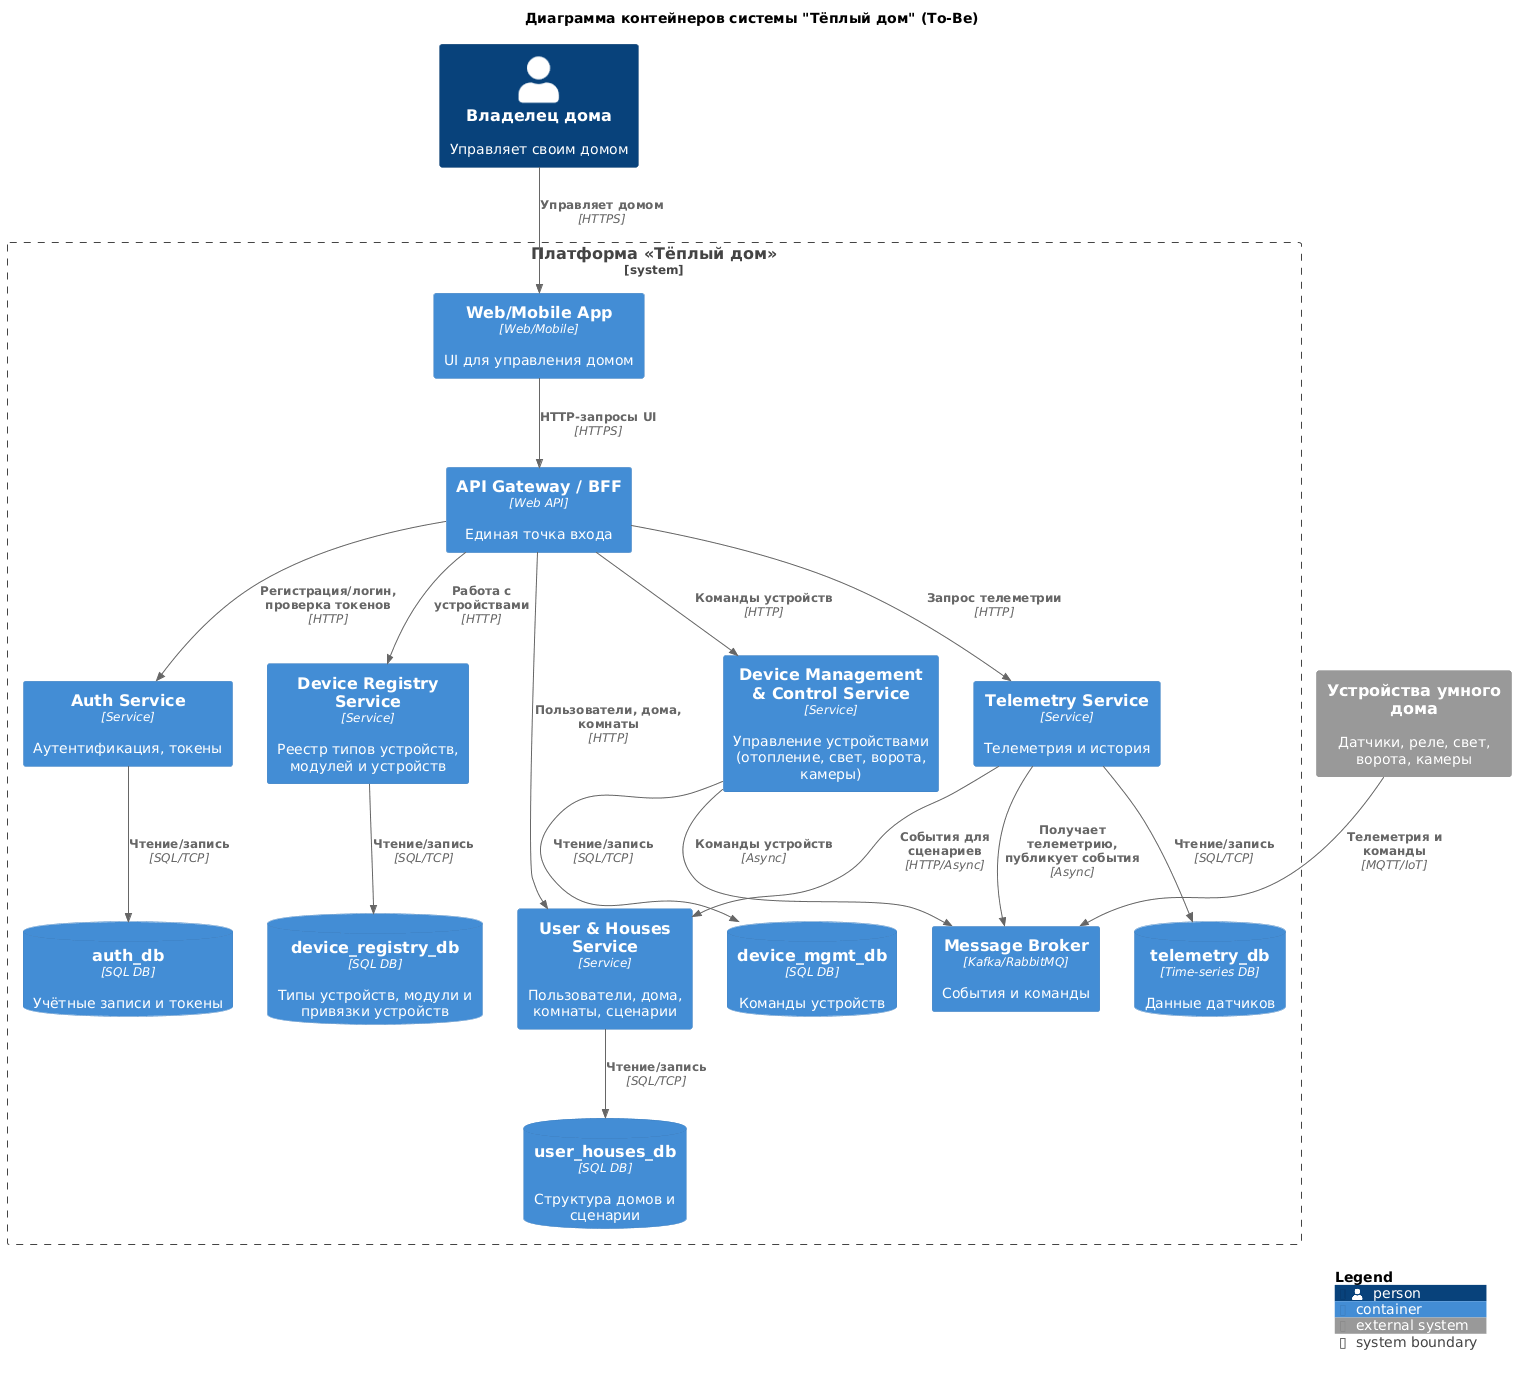

The diagram above was rendered by PlantUML. Its source (embedded in the PNG):
@startuml C4_Containers_ToBe
!include <C4/C4_Container>

LAYOUT_WITH_LEGEND()

title Диаграмма контейнеров системы "Тёплый дом" (To-Be)

Person(user, "Владелец дома", "Управляет своим домом")

System_Boundary(smarthome, "Платформа «Тёплый дом»") {
    Container(webapp, "Web/Mobile App", "Web/Mobile", "UI для управления домом")

    Container(apigw, "API Gateway / BFF", "Web API", "Единая точка входа")

    Container(auth, "Auth Service", "Service", "Аутентификация, токены")
    ContainerDb(auth_db, "auth_db", "SQL DB", "Учётные записи и токены")

    Container(userhouses, "User & Houses Service", "Service", "Пользователи, дома, комнаты, сценарии")
    ContainerDb(userhouses_db, "user_houses_db", "SQL DB", "Структура домов и сценарии")

    Container(devreg, "Device Registry Service", "Service", "Реестр типов устройств, модулей и устройств")
    ContainerDb(devreg_db, "device_registry_db", "SQL DB", "Типы устройств, модули и привязки устройств")

    Container(device_mgmt, "Device Management & Control Service", "Service", "Управление устройствами (отопление, свет, ворота, камеры)")
    ContainerDb(device_mgmt_db, "device_mgmt_db", "SQL DB", "Команды устройств")

    Container(telemetry, "Telemetry Service", "Service", "Телеметрия и история")
    ContainerDb(telemetry_db, "telemetry_db", "Time-series DB", "Данные датчиков")

    Container(message_broker, "Message Broker", "Kafka/RabbitMQ", "События и команды")
}

System_Ext(devices, "Устройства умного дома", "Датчики, реле, свет, ворота, камеры")

Rel(user, webapp, "Управляет домом", "HTTPS")
Rel(webapp, apigw, "HTTP-запросы UI", "HTTPS")

Rel(apigw, auth, "Регистрация/логин, проверка токенов", "HTTP")
Rel(auth, auth_db, "Чтение/запись", "SQL/TCP")

Rel(apigw, userhouses, "Пользователи, дома, комнаты", "HTTP")
Rel(userhouses, userhouses_db, "Чтение/запись", "SQL/TCP")

Rel(apigw, devreg, "Работа с устройствами", "HTTP")
Rel(devreg, devreg_db, "Чтение/запись", "SQL/TCP")

Rel(apigw, device_mgmt, "Команды устройств", "HTTP")
Rel(device_mgmt, device_mgmt_db, "Чтение/запись", "SQL/TCP")

Rel(apigw, telemetry, "Запрос телеметрии", "HTTP")
Rel(telemetry, telemetry_db, "Чтение/запись", "SQL/TCP")

Rel(telemetry, userhouses, "События для сценариев", "HTTP/Async")

Rel(device_mgmt, message_broker, "Команды устройств", "Async")
Rel(telemetry, message_broker, "Получает телеметрию, публикует события", "Async")

Rel(devices, message_broker, "Телеметрия и команды", "MQTT/IoT")

SHOW_LEGEND()

@enduml